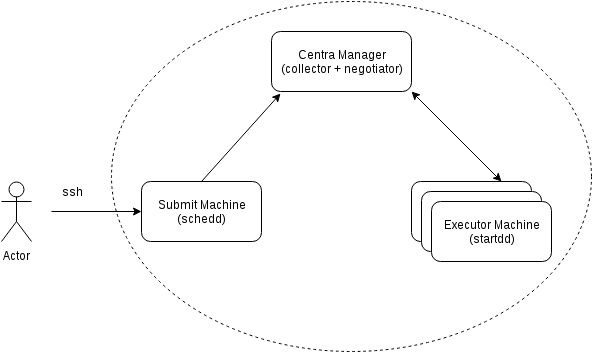

The diagram above was exported from draw.io. Its source (the exported page's mxGraphModel, read from the mxfile embedded in the PNG):
<mxGraphModel dx="1089" dy="738" grid="1" gridSize="10" guides="1" tooltips="1" connect="1" arrows="1" fold="1" page="1" pageScale="1" pageWidth="826" pageHeight="1169" background="#ffffff" math="0">
  <root>
    <mxCell id="0" />
    <mxCell id="1" parent="0" />
    <mxCell id="12" value="" style="ellipse;whiteSpace=wrap;html=1;dashed=1;" vertex="1" parent="1">
      <mxGeometry x="200" y="10" width="480" height="350" as="geometry" />
    </mxCell>
    <mxCell id="2" value="Centra Manager&lt;div&gt;(collector + negotiator)&lt;/div&gt;" style="rounded=1;whiteSpace=wrap;html=1;" vertex="1" parent="1">
      <mxGeometry x="360" y="40" width="140" height="60" as="geometry" />
    </mxCell>
    <mxCell id="3" value="" style="rounded=1;whiteSpace=wrap;html=1;" vertex="1" parent="1">
      <mxGeometry x="500" y="190" width="120" height="60" as="geometry" />
    </mxCell>
    <mxCell id="4" value="Submit Machine&lt;div&gt;(schedd)&lt;/div&gt;" style="rounded=1;whiteSpace=wrap;html=1;" vertex="1" parent="1">
      <mxGeometry x="230" y="190" width="120" height="60" as="geometry" />
    </mxCell>
    <mxCell id="5" value="" style="rounded=1;whiteSpace=wrap;html=1;" vertex="1" parent="1">
      <mxGeometry x="510" y="200" width="120" height="60" as="geometry" />
    </mxCell>
    <mxCell id="6" value="Executor Machine&lt;div&gt;(startdd)&lt;/div&gt;" style="rounded=1;whiteSpace=wrap;html=1;" vertex="1" parent="1">
      <mxGeometry x="520" y="210" width="120" height="60" as="geometry" />
    </mxCell>
    <mxCell id="7" value="" style="endArrow=classic;html=1;entryX=0.064;entryY=1.033;entryPerimeter=0;exitX=0.5;exitY=0;" edge="1" parent="1" source="4" target="2">
      <mxGeometry width="50" height="50" relative="1" as="geometry">
        <mxPoint x="310" y="160" as="sourcePoint" />
        <mxPoint x="360" y="110" as="targetPoint" />
      </mxGeometry>
    </mxCell>
    <mxCell id="8" value="" style="endArrow=classic;startArrow=classic;html=1;exitX=0.75;exitY=0;" edge="1" parent="1" source="3">
      <mxGeometry width="50" height="50" relative="1" as="geometry">
        <mxPoint x="450" y="150" as="sourcePoint" />
        <mxPoint x="500" y="100" as="targetPoint" />
      </mxGeometry>
    </mxCell>
    <mxCell id="9" value="Actor" style="shape=umlActor;verticalLabelPosition=bottom;labelBackgroundColor=#ffffff;verticalAlign=top;html=1;" vertex="1" parent="1">
      <mxGeometry x="90" y="190" width="30" height="60" as="geometry" />
    </mxCell>
    <mxCell id="10" value="" style="endArrow=classic;html=1;entryX=0;entryY=0.5;" edge="1" parent="1" target="4">
      <mxGeometry width="50" height="50" relative="1" as="geometry">
        <mxPoint x="140" y="220" as="sourcePoint" />
        <mxPoint x="120" y="190" as="targetPoint" />
      </mxGeometry>
    </mxCell>
    <mxCell id="11" value="ssh" style="text;html=1;strokeColor=none;fillColor=none;align=center;verticalAlign=middle;whiteSpace=wrap;overflow=hidden;" vertex="1" parent="1">
      <mxGeometry x="140" y="190" width="40" height="20" as="geometry" />
    </mxCell>
  </root>
</mxGraphModel>